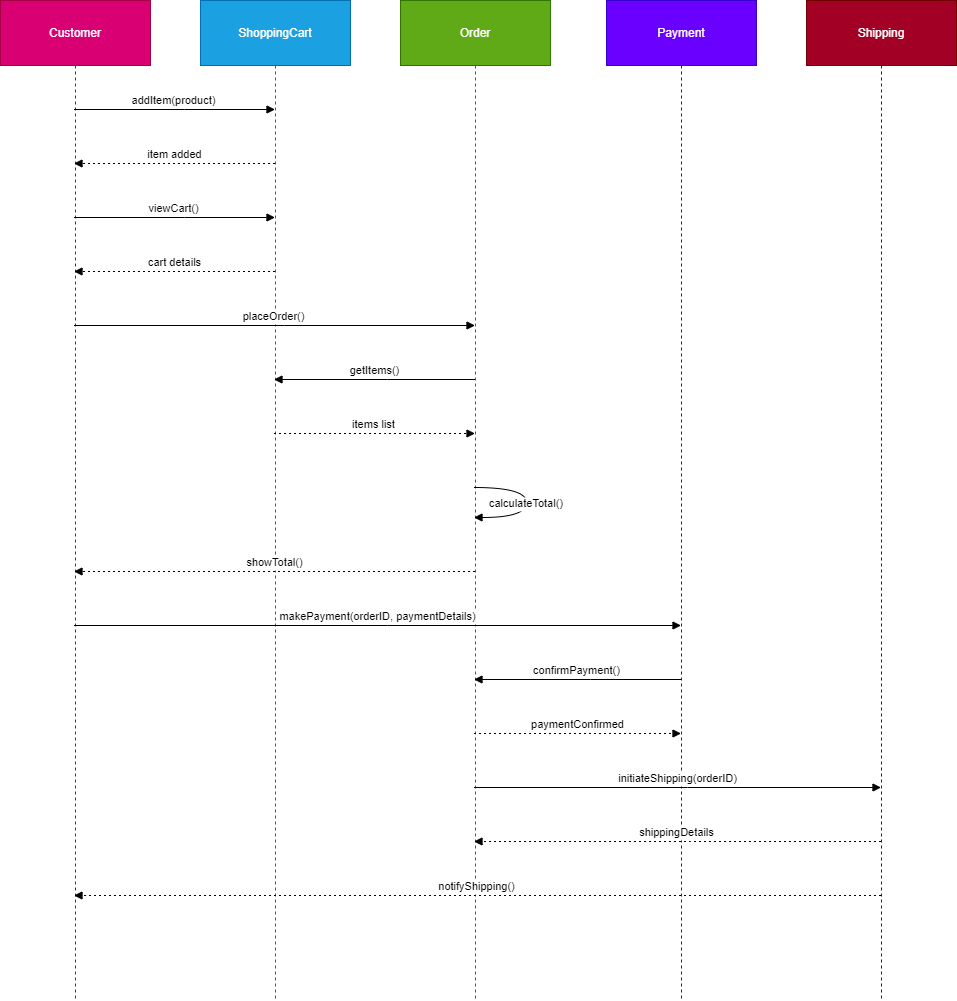

The diagram above was exported from draw.io. Its source (the exported page's mxGraphModel, read from the mxfile embedded in the PNG):
<mxGraphModel dx="2100" dy="1138" grid="1" gridSize="10" guides="1" tooltips="1" connect="1" arrows="1" fold="1" page="1" pageScale="1" pageWidth="850" pageHeight="1100" math="0" shadow="0">
  <root>
    <mxCell id="0" />
    <mxCell id="1" parent="0" />
    <mxCell id="kpHkx1g8sEVXvzmuHVZ0-75" value="Customer" style="shape=umlLifeline;perimeter=lifelinePerimeter;whiteSpace=wrap;container=1;dropTarget=0;collapsible=0;recursiveResize=0;outlineConnect=0;portConstraint=eastwest;newEdgeStyle={&quot;edgeStyle&quot;:&quot;elbowEdgeStyle&quot;,&quot;elbow&quot;:&quot;vertical&quot;,&quot;curved&quot;:0,&quot;rounded&quot;:0};size=65;fillColor=#d80073;fontColor=#ffffff;strokeColor=#A50040;" vertex="1" parent="1">
      <mxGeometry x="20" y="440" width="150" height="1000" as="geometry" />
    </mxCell>
    <mxCell id="kpHkx1g8sEVXvzmuHVZ0-76" value="ShoppingCart" style="shape=umlLifeline;perimeter=lifelinePerimeter;whiteSpace=wrap;container=1;dropTarget=0;collapsible=0;recursiveResize=0;outlineConnect=0;portConstraint=eastwest;newEdgeStyle={&quot;edgeStyle&quot;:&quot;elbowEdgeStyle&quot;,&quot;elbow&quot;:&quot;vertical&quot;,&quot;curved&quot;:0,&quot;rounded&quot;:0};size=65;fillColor=#1ba1e2;fontColor=#ffffff;strokeColor=#006EAF;" vertex="1" parent="1">
      <mxGeometry x="220" y="440" width="150" height="1000" as="geometry" />
    </mxCell>
    <mxCell id="kpHkx1g8sEVXvzmuHVZ0-77" value="Order" style="shape=umlLifeline;perimeter=lifelinePerimeter;whiteSpace=wrap;container=1;dropTarget=0;collapsible=0;recursiveResize=0;outlineConnect=0;portConstraint=eastwest;newEdgeStyle={&quot;edgeStyle&quot;:&quot;elbowEdgeStyle&quot;,&quot;elbow&quot;:&quot;vertical&quot;,&quot;curved&quot;:0,&quot;rounded&quot;:0};size=65;fillColor=#60a917;fontColor=#ffffff;strokeColor=#2D7600;" vertex="1" parent="1">
      <mxGeometry x="420" y="440" width="150" height="1000" as="geometry" />
    </mxCell>
    <mxCell id="kpHkx1g8sEVXvzmuHVZ0-78" value="Payment" style="shape=umlLifeline;perimeter=lifelinePerimeter;whiteSpace=wrap;container=1;dropTarget=0;collapsible=0;recursiveResize=0;outlineConnect=0;portConstraint=eastwest;newEdgeStyle={&quot;edgeStyle&quot;:&quot;elbowEdgeStyle&quot;,&quot;elbow&quot;:&quot;vertical&quot;,&quot;curved&quot;:0,&quot;rounded&quot;:0};size=65;fillColor=#6a00ff;fontColor=#ffffff;strokeColor=#3700CC;" vertex="1" parent="1">
      <mxGeometry x="626" y="440" width="150" height="1000" as="geometry" />
    </mxCell>
    <mxCell id="kpHkx1g8sEVXvzmuHVZ0-79" value="Shipping" style="shape=umlLifeline;perimeter=lifelinePerimeter;whiteSpace=wrap;container=1;dropTarget=0;collapsible=0;recursiveResize=0;outlineConnect=0;portConstraint=eastwest;newEdgeStyle={&quot;edgeStyle&quot;:&quot;elbowEdgeStyle&quot;,&quot;elbow&quot;:&quot;vertical&quot;,&quot;curved&quot;:0,&quot;rounded&quot;:0};size=65;fillColor=#a20025;fontColor=#ffffff;strokeColor=#6F0000;" vertex="1" parent="1">
      <mxGeometry x="826" y="440" width="150" height="1000" as="geometry" />
    </mxCell>
    <mxCell id="kpHkx1g8sEVXvzmuHVZ0-80" value="addItem(product)" style="verticalAlign=bottom;edgeStyle=elbowEdgeStyle;elbow=vertical;curved=0;rounded=0;endArrow=block;" edge="1" parent="1" source="kpHkx1g8sEVXvzmuHVZ0-75" target="kpHkx1g8sEVXvzmuHVZ0-76">
      <mxGeometry relative="1" as="geometry">
        <Array as="points">
          <mxPoint x="204" y="549" />
        </Array>
      </mxGeometry>
    </mxCell>
    <mxCell id="kpHkx1g8sEVXvzmuHVZ0-81" value="item added" style="verticalAlign=bottom;edgeStyle=elbowEdgeStyle;elbow=vertical;curved=0;rounded=0;dashed=1;dashPattern=2 3;endArrow=block;" edge="1" parent="1" source="kpHkx1g8sEVXvzmuHVZ0-76" target="kpHkx1g8sEVXvzmuHVZ0-75">
      <mxGeometry relative="1" as="geometry">
        <Array as="points">
          <mxPoint x="207" y="603" />
        </Array>
      </mxGeometry>
    </mxCell>
    <mxCell id="kpHkx1g8sEVXvzmuHVZ0-82" value="viewCart()" style="verticalAlign=bottom;edgeStyle=elbowEdgeStyle;elbow=vertical;curved=0;rounded=0;endArrow=block;" edge="1" parent="1" source="kpHkx1g8sEVXvzmuHVZ0-75" target="kpHkx1g8sEVXvzmuHVZ0-76">
      <mxGeometry relative="1" as="geometry">
        <Array as="points">
          <mxPoint x="204" y="657" />
        </Array>
      </mxGeometry>
    </mxCell>
    <mxCell id="kpHkx1g8sEVXvzmuHVZ0-83" value="cart details" style="verticalAlign=bottom;edgeStyle=elbowEdgeStyle;elbow=vertical;curved=0;rounded=0;dashed=1;dashPattern=2 3;endArrow=block;" edge="1" parent="1" source="kpHkx1g8sEVXvzmuHVZ0-76" target="kpHkx1g8sEVXvzmuHVZ0-75">
      <mxGeometry relative="1" as="geometry">
        <Array as="points">
          <mxPoint x="207" y="711" />
        </Array>
      </mxGeometry>
    </mxCell>
    <mxCell id="kpHkx1g8sEVXvzmuHVZ0-84" value="placeOrder()" style="verticalAlign=bottom;edgeStyle=elbowEdgeStyle;elbow=vertical;curved=0;rounded=0;endArrow=block;" edge="1" parent="1" source="kpHkx1g8sEVXvzmuHVZ0-75" target="kpHkx1g8sEVXvzmuHVZ0-77">
      <mxGeometry relative="1" as="geometry">
        <Array as="points">
          <mxPoint x="304" y="765" />
        </Array>
      </mxGeometry>
    </mxCell>
    <mxCell id="kpHkx1g8sEVXvzmuHVZ0-85" value="getItems()" style="verticalAlign=bottom;edgeStyle=elbowEdgeStyle;elbow=vertical;curved=0;rounded=0;endArrow=block;" edge="1" parent="1" source="kpHkx1g8sEVXvzmuHVZ0-77" target="kpHkx1g8sEVXvzmuHVZ0-76">
      <mxGeometry relative="1" as="geometry">
        <Array as="points">
          <mxPoint x="407" y="819" />
        </Array>
      </mxGeometry>
    </mxCell>
    <mxCell id="kpHkx1g8sEVXvzmuHVZ0-86" value="items list" style="verticalAlign=bottom;edgeStyle=elbowEdgeStyle;elbow=vertical;curved=0;rounded=0;dashed=1;dashPattern=2 3;endArrow=block;" edge="1" parent="1" source="kpHkx1g8sEVXvzmuHVZ0-76" target="kpHkx1g8sEVXvzmuHVZ0-77">
      <mxGeometry relative="1" as="geometry">
        <Array as="points">
          <mxPoint x="404" y="873" />
        </Array>
      </mxGeometry>
    </mxCell>
    <mxCell id="kpHkx1g8sEVXvzmuHVZ0-87" value="calculateTotal()" style="curved=1;endArrow=block;rounded=0;" edge="1" parent="1" source="kpHkx1g8sEVXvzmuHVZ0-77" target="kpHkx1g8sEVXvzmuHVZ0-77">
      <mxGeometry relative="1" as="geometry">
        <Array as="points">
          <mxPoint x="546" y="927" />
          <mxPoint x="546" y="957" />
        </Array>
      </mxGeometry>
    </mxCell>
    <mxCell id="kpHkx1g8sEVXvzmuHVZ0-88" value="showTotal()" style="verticalAlign=bottom;edgeStyle=elbowEdgeStyle;elbow=vertical;curved=0;rounded=0;dashed=1;dashPattern=2 3;endArrow=block;" edge="1" parent="1" source="kpHkx1g8sEVXvzmuHVZ0-77" target="kpHkx1g8sEVXvzmuHVZ0-75">
      <mxGeometry relative="1" as="geometry">
        <Array as="points">
          <mxPoint x="307" y="1011" />
        </Array>
      </mxGeometry>
    </mxCell>
    <mxCell id="kpHkx1g8sEVXvzmuHVZ0-89" value="makePayment(orderID, paymentDetails)" style="verticalAlign=bottom;edgeStyle=elbowEdgeStyle;elbow=vertical;curved=0;rounded=0;endArrow=block;" edge="1" parent="1" source="kpHkx1g8sEVXvzmuHVZ0-75" target="kpHkx1g8sEVXvzmuHVZ0-78">
      <mxGeometry relative="1" as="geometry">
        <Array as="points">
          <mxPoint x="407" y="1065" />
        </Array>
      </mxGeometry>
    </mxCell>
    <mxCell id="kpHkx1g8sEVXvzmuHVZ0-90" value="confirmPayment()" style="verticalAlign=bottom;edgeStyle=elbowEdgeStyle;elbow=vertical;curved=0;rounded=0;endArrow=block;" edge="1" parent="1" source="kpHkx1g8sEVXvzmuHVZ0-78" target="kpHkx1g8sEVXvzmuHVZ0-77">
      <mxGeometry relative="1" as="geometry">
        <Array as="points">
          <mxPoint x="610" y="1119" />
        </Array>
      </mxGeometry>
    </mxCell>
    <mxCell id="kpHkx1g8sEVXvzmuHVZ0-91" value="paymentConfirmed" style="verticalAlign=bottom;edgeStyle=elbowEdgeStyle;elbow=vertical;curved=0;rounded=0;dashed=1;dashPattern=2 3;endArrow=block;" edge="1" parent="1" source="kpHkx1g8sEVXvzmuHVZ0-77" target="kpHkx1g8sEVXvzmuHVZ0-78">
      <mxGeometry relative="1" as="geometry">
        <Array as="points">
          <mxPoint x="607" y="1173" />
        </Array>
      </mxGeometry>
    </mxCell>
    <mxCell id="kpHkx1g8sEVXvzmuHVZ0-92" value="initiateShipping(orderID)" style="verticalAlign=bottom;edgeStyle=elbowEdgeStyle;elbow=vertical;curved=0;rounded=0;endArrow=block;" edge="1" parent="1" source="kpHkx1g8sEVXvzmuHVZ0-77" target="kpHkx1g8sEVXvzmuHVZ0-79">
      <mxGeometry relative="1" as="geometry">
        <Array as="points">
          <mxPoint x="707" y="1227" />
        </Array>
      </mxGeometry>
    </mxCell>
    <mxCell id="kpHkx1g8sEVXvzmuHVZ0-93" value="shippingDetails" style="verticalAlign=bottom;edgeStyle=elbowEdgeStyle;elbow=vertical;curved=0;rounded=0;dashed=1;dashPattern=2 3;endArrow=block;" edge="1" parent="1" source="kpHkx1g8sEVXvzmuHVZ0-79" target="kpHkx1g8sEVXvzmuHVZ0-77">
      <mxGeometry relative="1" as="geometry">
        <Array as="points">
          <mxPoint x="710" y="1281" />
        </Array>
      </mxGeometry>
    </mxCell>
    <mxCell id="kpHkx1g8sEVXvzmuHVZ0-94" value="notifyShipping()" style="verticalAlign=bottom;edgeStyle=elbowEdgeStyle;elbow=vertical;curved=0;rounded=0;dashed=1;dashPattern=2 3;endArrow=block;" edge="1" parent="1" source="kpHkx1g8sEVXvzmuHVZ0-79" target="kpHkx1g8sEVXvzmuHVZ0-75">
      <mxGeometry relative="1" as="geometry">
        <Array as="points">
          <mxPoint x="510" y="1335" />
        </Array>
      </mxGeometry>
    </mxCell>
  </root>
</mxGraphModel>